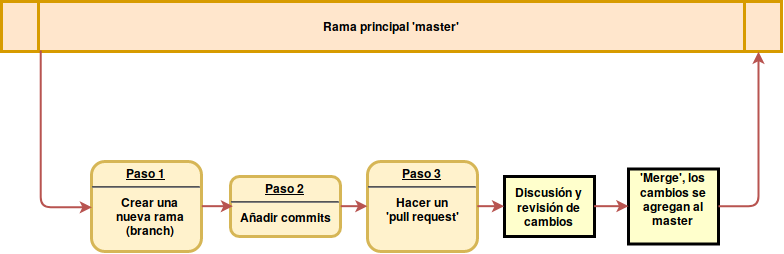

The diagram above was exported from draw.io. Its source (the exported page's mxGraphModel, read from the mxfile embedded in the PNG):
<mxGraphModel dx="863" dy="492" grid="1" gridSize="10" guides="1" tooltips="1" connect="1" arrows="1" fold="1" page="1" pageScale="1" pageWidth="826" pageHeight="1169" background="#ffffff" math="0" shadow="0">
  <root>
    <mxCell id="0" />
    <mxCell id="1" parent="0" />
    <mxCell id="5" value="Rama principal 'master'" style="shape=process;whiteSpace=wrap;align=center;verticalAlign=middle;size=0.0475;fontStyle=1;strokeWidth=3;fillColor=#ffe6cc;strokeColor=#d79b00;" parent="1" vertex="1">
      <mxGeometry x="20" y="40" width="780" height="50" as="geometry" />
    </mxCell>
    <mxCell id="10" value="&lt;p style=&quot;margin: 0px ; margin-top: 4px ; text-align: center ; text-decoration: underline&quot;&gt;&lt;strong&gt;Paso 1&lt;br&gt;&lt;/strong&gt;&lt;/p&gt;&lt;hr&gt;&lt;p style=&quot;margin: 0px ; margin-left: 8px&quot;&gt;Crear una &lt;br&gt;&lt;/p&gt;&lt;p style=&quot;margin: 0px ; margin-left: 8px&quot;&gt;nueva rama&lt;/p&gt;&lt;p style=&quot;margin: 0px ; margin-left: 8px&quot;&gt; (branch)&lt;br&gt;&lt;/p&gt;" style="verticalAlign=middle;align=center;overflow=fill;fontSize=12;fontFamily=Helvetica;html=1;rounded=1;fontStyle=1;strokeWidth=3;fillColor=#fff2cc;strokeColor=#d6b656;" parent="1" vertex="1">
      <mxGeometry x="109.99999999999991" y="200" width="110" height="90" as="geometry" />
    </mxCell>
    <mxCell id="14" value="Discusión y revisión de cambios" style="whiteSpace=wrap;align=center;verticalAlign=middle;fontStyle=1;strokeWidth=3;fillColor=#FFFFCC" parent="1" vertex="1">
      <mxGeometry x="523" y="214.9999999999999" width="90" height="60" as="geometry" />
    </mxCell>
    <mxCell id="69" value="" style="edgeStyle=segmentEdgeStyle;strokeColor=#b85450;strokeWidth=2;fillColor=#f8cecc;" parent="1" edge="1">
      <mxGeometry width="100" height="100" relative="1" as="geometry">
        <mxPoint x="59.5" y="89.5" as="sourcePoint" />
        <mxPoint x="110.5" y="245.5" as="targetPoint" />
        <Array as="points">
          <mxPoint x="59.5" y="245.5" />
        </Array>
      </mxGeometry>
    </mxCell>
    <mxCell id="lu7MAB4hwDtDkCIBIVct-99" value="&lt;p style=&quot;margin: 0px ; margin-top: 4px ; text-align: center ; text-decoration: underline&quot;&gt;&lt;strong&gt;Paso 2&lt;br&gt;&lt;/strong&gt;&lt;/p&gt;&lt;hr&gt;Añadir commits" style="verticalAlign=middle;align=center;overflow=fill;fontSize=12;fontFamily=Helvetica;html=1;rounded=1;fontStyle=1;strokeWidth=3;fillColor=#fff2cc;strokeColor=#d6b656;" vertex="1" parent="1">
      <mxGeometry x="249" y="215" width="110" height="60" as="geometry" />
    </mxCell>
    <mxCell id="lu7MAB4hwDtDkCIBIVct-100" value="" style="edgeStyle=segmentEdgeStyle;strokeColor=#b85450;strokeWidth=2;fillColor=#f8cecc;exitX=1;exitY=0.5;exitDx=0;exitDy=0;" edge="1" parent="1" source="10">
      <mxGeometry width="100" height="100" relative="1" as="geometry">
        <mxPoint x="70" y="99" as="sourcePoint" />
        <mxPoint x="251" y="245" as="targetPoint" />
        <Array as="points">
          <mxPoint x="240" y="245" />
          <mxPoint x="240" y="245" />
        </Array>
      </mxGeometry>
    </mxCell>
    <mxCell id="lu7MAB4hwDtDkCIBIVct-101" value="&lt;p style=&quot;margin: 0px ; margin-top: 4px ; text-align: center ; text-decoration: underline&quot;&gt;&lt;strong&gt;Paso 3&lt;br&gt;&lt;/strong&gt;&lt;/p&gt;&lt;hr&gt;&lt;div&gt;Hacer un &lt;br&gt;&lt;/div&gt;&lt;div&gt;'pull request'&lt;/div&gt;" style="verticalAlign=middle;align=center;overflow=fill;fontSize=12;fontFamily=Helvetica;html=1;rounded=1;fontStyle=1;strokeWidth=3;fillColor=#fff2cc;strokeColor=#d6b656;" vertex="1" parent="1">
      <mxGeometry x="386" y="200" width="110" height="90" as="geometry" />
    </mxCell>
    <mxCell id="lu7MAB4hwDtDkCIBIVct-102" value="" style="edgeStyle=segmentEdgeStyle;strokeColor=#b85450;strokeWidth=2;fillColor=#f8cecc;exitX=1;exitY=0.5;exitDx=0;exitDy=0;entryX=0;entryY=0.5;entryDx=0;entryDy=0;" edge="1" parent="1" source="lu7MAB4hwDtDkCIBIVct-99" target="lu7MAB4hwDtDkCIBIVct-101">
      <mxGeometry width="100" height="100" relative="1" as="geometry">
        <mxPoint x="350" y="255" as="sourcePoint" />
        <mxPoint x="380.66666666666674" y="255" as="targetPoint" />
        <Array as="points">
          <mxPoint x="370" y="245" />
          <mxPoint x="370" y="245" />
        </Array>
      </mxGeometry>
    </mxCell>
    <mxCell id="lu7MAB4hwDtDkCIBIVct-108" value="" style="edgeStyle=segmentEdgeStyle;strokeColor=#b85450;strokeWidth=2;fillColor=#f8cecc;exitX=1;exitY=0.5;exitDx=0;exitDy=0;entryX=0;entryY=0.5;entryDx=0;entryDy=0;" edge="1" parent="1" source="lu7MAB4hwDtDkCIBIVct-101" target="14">
      <mxGeometry width="100" height="100" relative="1" as="geometry">
        <mxPoint x="260" y="265" as="sourcePoint" />
        <mxPoint x="290.66666666666674" y="265" as="targetPoint" />
        <Array as="points">
          <mxPoint x="510" y="245" />
          <mxPoint x="510" y="245" />
        </Array>
      </mxGeometry>
    </mxCell>
    <mxCell id="lu7MAB4hwDtDkCIBIVct-110" value="'Merge', los&#10;cambios se agregan al master&#10;" style="whiteSpace=wrap;align=center;verticalAlign=middle;fontStyle=1;strokeWidth=3;fillColor=#FFFFCC" vertex="1" parent="1">
      <mxGeometry x="647" y="207.5" width="90" height="75" as="geometry" />
    </mxCell>
    <mxCell id="lu7MAB4hwDtDkCIBIVct-111" value="" style="edgeStyle=segmentEdgeStyle;strokeColor=#b85450;strokeWidth=2;fillColor=#f8cecc;entryX=0;entryY=0.5;entryDx=0;entryDy=0;exitX=1;exitY=0.5;exitDx=0;exitDy=0;" edge="1" parent="1" source="14" target="lu7MAB4hwDtDkCIBIVct-110">
      <mxGeometry width="100" height="100" relative="1" as="geometry">
        <mxPoint x="606" y="245" as="sourcePoint" />
        <mxPoint x="632.8888888888889" y="265.66666666666663" as="targetPoint" />
        <Array as="points" />
      </mxGeometry>
    </mxCell>
    <mxCell id="lu7MAB4hwDtDkCIBIVct-112" value="" style="edgeStyle=segmentEdgeStyle;strokeColor=#b85450;strokeWidth=2;fillColor=#f8cecc;exitX=1;exitY=0.5;exitDx=0;exitDy=0;" edge="1" parent="1" source="lu7MAB4hwDtDkCIBIVct-110">
      <mxGeometry width="100" height="100" relative="1" as="geometry">
        <mxPoint x="69.22222222222217" y="99.11111111111109" as="sourcePoint" />
        <mxPoint x="777" y="90" as="targetPoint" />
        <Array as="points">
          <mxPoint x="777" y="245" />
        </Array>
      </mxGeometry>
    </mxCell>
  </root>
</mxGraphModel>